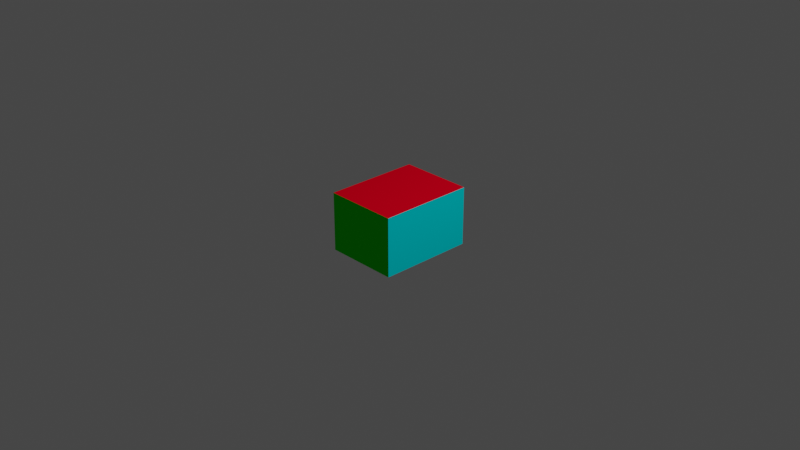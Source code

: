 # Source: obj6.blend  (saved by Blender 3.3.6; exported with 4.5.12 LTS)
import bpy
from mathutils import Matrix  # noqa: F401  (used for matrix-valued properties, if any)

bpy.ops.wm.read_factory_settings(use_empty=True)
scene = bpy.context.scene
scene.name = 'Scene'

# ---- collections
col_collection = bpy.data.collections.new('Collection'); scene.collection.children.link(col_collection)

# ---- materials (node trees are filled in below, after node groups)
mat_material = bpy.data.materials.new('Material')
mat_material.alpha_threshold = 0.0
mat_material.use_transparent_shadow = False
mat_material.roughness = 0.5
mat_material.line_color = (0.0, 0.0, 0.0, 1.0)
mat_red = bpy.data.materials.new('red')
mat_red.use_transparent_shadow = False
mat_red.diffuse_color = (0.8, 0.0, 0.01421, 1.0)
mat_green = bpy.data.materials.new('green')
mat_green.use_transparent_shadow = False
mat_green.diffuse_color = (0.00689, 0.8, 0.0, 1.0)
mat_blue = bpy.data.materials.new('blue')
mat_blue.use_transparent_shadow = False
mat_blue.diffuse_color = (0.0, 0.006713, 0.8, 1.0)
mat_pink = bpy.data.materials.new('pink')
mat_pink.use_transparent_shadow = False
mat_pink.diffuse_color = (0.7514, 0.0, 0.8, 1.0)
mat_cyan = bpy.data.materials.new('cyan')
mat_cyan.use_transparent_shadow = False
mat_cyan.diffuse_color = (0.0, 0.7369, 0.8, 1.0)
mat_yellow = bpy.data.materials.new('yellow')
mat_yellow.use_transparent_shadow = False
mat_yellow.diffuse_color = (0.795, 0.8, 0.0, 1.0)

# ---- material node trees
mat_material.use_nodes = True; mat_material.node_tree.nodes.clear()
_N = mat_material.node_tree.nodes; _L = mat_material.node_tree.links
n0 = _N.new('ShaderNodeOutputMaterial'); n0.name = 'Material Output'; n0.location = (300, 300)
n1 = _N.new('ShaderNodeBsdfPrincipled'); n1.name = 'Principled BSDF'; n1.location = (10, 300)
n1.distribution = 'GGX'
n1.subsurface_method = 'RANDOM_WALK_SKIN'
n1.inputs[3].default_value = 1.45
n1.inputs[27].default_value = (0.0, 0.0, 0.0, 1.0)
n1.inputs[28].default_value = 1.0
_L.new(n1.outputs[0], n0.inputs[0])
n0.is_active_output = True

# ---- world
world_world = bpy.data.worlds.new('World'); scene.world = world_world
world_world.use_nodes = True; world_world.node_tree.nodes.clear()
_N = world_world.node_tree.nodes; _L = world_world.node_tree.links
n0 = _N.new('ShaderNodeOutputWorld'); n0.name = 'World Output'; n0.location = (300, 300)
n1 = _N.new('ShaderNodeBackground'); n1.name = 'Background'; n1.location = (10, 300)
n1.inputs[0].default_value = (0.05088, 0.05088, 0.05088, 1.0)
_L.new(n1.outputs[0], n0.inputs[0])
n0.is_active_output = True
world_world.color = (0.05088, 0.05088, 0.05088)
world_world.use_sun_shadow = False
world_world.sun_shadow_jitter_overblur = 0.0

# ---- cameras
cam_camera = bpy.data.cameras.new('Camera')
cam_camera.clip_end = 100.0
cam_camera.ortho_scale = 7.314

# ---- lights
light_light = bpy.data.lights.new('Light', 'POINT')
light_light.transmission_factor = 0.0
light_light.energy = 1000.0
light_light.shadow_soft_size = 0.1
light_light.shadow_maximum_resolution = 0.006
light_light.use_absolute_resolution = True

# ---- meshes
me_cube = bpy.data.meshes.new('Cube')
me_cube.from_pydata([(1.0, 1.0, 1.0), (1.0, 1.0, -1.0), (1.0, -1.0, 1.0), (1.0, -1.0, -1.0), (-1.0, 1.0, 1.0), (-1.0, 1.0, -1.0), (-1.0, -1.0, 1.0), (-1.0, -1.0, -1.0)], [], [(0, 4, 6, 2), (3, 2, 6, 7), (7, 6, 4, 5), (5, 1, 3, 7), (1, 0, 2, 3), (5, 4, 0, 1)])
me_cube.polygons.foreach_set('material_index', [1, 2, 3, 6, 5, 4])
_uv = me_cube.uv_layers.new(name='UVMap')
_uv.uv.foreach_set('vector', [0.625, 0.5, 0.875, 0.5, 0.875, 0.75, 0.625, 0.75, 0.375, 0.75, 0.625, 0.75, 0.625, 1.0, 0.375, 1.0, 0.375, 0.0, 0.625, 0.0, 0.625, 0.25, 0.375, 0.25, 0.125, 0.5, 0.375, 0.5, 0.375, 0.75, 0.125, 0.75, 0.375, 0.5, 0.625, 0.5, 0.625, 0.75, 0.375, 0.75, 0.375, 0.25, 0.625, 0.25, 0.625, 0.5, 0.375, 0.5])
me_cube.materials.append(mat_material)
me_cube.materials.append(mat_red)
me_cube.materials.append(mat_green)
me_cube.materials.append(mat_blue)
me_cube.materials.append(mat_pink)
me_cube.materials.append(mat_cyan)
me_cube.materials.append(mat_yellow)
me_cube.use_mirror_vertex_groups = False
me_cube.update()

# ---- objects
ob_cube = bpy.data.objects.new('Cube', me_cube)
ob_light = bpy.data.objects.new('Light', light_light)
ob_camera = bpy.data.objects.new('Camera', cam_camera)

# ---- transforms, parenting, visibility, modifiers, constraints
ob_cube.location = (0.0, 0.0, 0.0)
ob_cube.scale = (0.4, 0.52, 0.32)
ob_cube.lock_rotations_4d = False
ob_cube.empty_display_type = 'ARROWS'
ob_cube.lineart.crease_threshold = 0.0
ob_light.location = (4.076, 1.005, 5.904)
ob_light.rotation_euler = (0.6503, 0.05522, 1.866)
ob_light.lock_rotations_4d = False
ob_light.empty_display_type = 'ARROWS'
ob_light.color = (0.0, 0.0, 0.0, 0.0)
ob_light.lineart.crease_threshold = 0.0
ob_camera.location = (7.359, -6.926, 4.958)
ob_camera.rotation_euler = (1.109, 0.0, 0.8149)
ob_camera.lock_rotations_4d = False
ob_camera.empty_display_type = 'ARROWS'
ob_camera.color = (0.0, 0.0, 0.0, 0.0)
ob_camera.display_type = 'WIRE'
ob_camera.lineart.crease_threshold = 0.0

# ---- collection membership
col_collection.objects.link(ob_cube)
col_collection.objects.link(ob_light)
col_collection.objects.link(ob_camera)

# ---- scene / render settings (as saved in the file)
scene.camera = ob_camera
scene.frame_start = 1; scene.frame_end = 250; scene.frame_set(1)
scene.render.engine = 'BLENDER_EEVEE_NEXT'
scene.cycles.sampling_pattern = 'TABULATED_SOBOL'
scene.cycles.use_light_tree = False
scene.view_settings.view_transform = 'Filmic'
bpy.context.view_layer.update()
